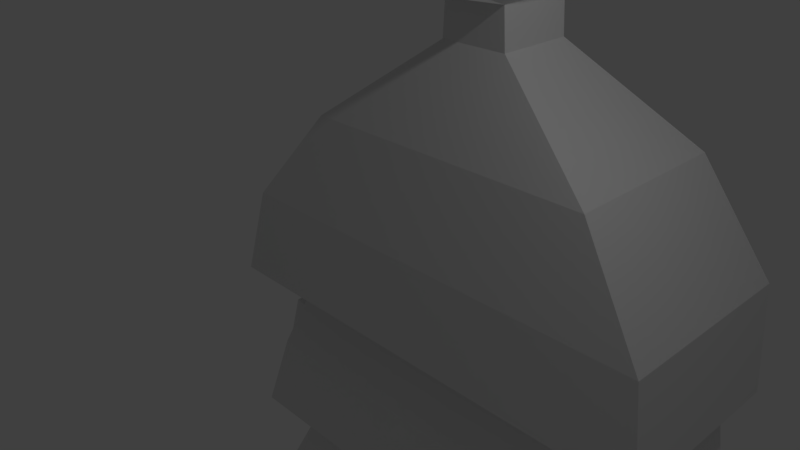 # Source: guard.blend  (saved by Blender 2.77.0; exported with 4.5.12 LTS)
import bpy
from mathutils import Matrix  # noqa: F401  (used for matrix-valued properties, if any)

bpy.ops.wm.read_factory_settings(use_empty=True)
scene = bpy.context.scene
scene.name = 'Scene'

# ---- collections
col_collection_1 = bpy.data.collections.new('Collection 1'); scene.collection.children.link(col_collection_1)

# ---- world
world_world = bpy.data.worlds.new('World'); scene.world = world_world
world_world.color = (0.05088, 0.05088, 0.05088)
world_world.use_sun_shadow = False
world_world.sun_shadow_jitter_overblur = 0.0
world_world.cycles.sampling_method = 'MANUAL'

# ---- cameras
cam_camera = bpy.data.cameras.new('Camera')
cam_camera.clip_end = 100.0
cam_camera.lens = 35.0
cam_camera.sensor_width = 32.0
cam_camera.sensor_height = 18.0
cam_camera.ortho_scale = 7.314
cam_camera.dof.focus_distance = 0.0
cam_camera.dof.aperture_fstop = 128.0

# ---- lights
light_lamp = bpy.data.lights.new('Lamp', 'POINT')
light_lamp.transmission_factor = 0.0
light_lamp.cutoff_distance = 30.0
light_lamp.energy = 100.0
light_lamp.shadow_buffer_clip_start = 1.001
light_lamp.shadow_soft_size = 0.1
light_lamp.shadow_maximum_resolution = 0.006
light_lamp.use_absolute_resolution = True

# ---- meshes
me_plane = bpy.data.meshes.new('Plane')
me_plane.from_pydata([(0.0, 1.206, 3.15), (0.7434, 1.206, 3.15), (0.5028, -0.001638, -1.79), (0.0, -0.6036, -1.79), (0.54, -0.6036, -1.79), (0.0, -4.891, -0.5313), (3.806, -4.891, -0.5313), (0.0, -4.891, -0.5313), (0.0, -4.891, -1.447), (2.986, -4.893, -1.447), (0.0, -7.467, -0.5114), (3.515, -7.473, -0.5114), (0.0, -7.467, -1.343), (0.0, -9.823, -0.5114), (3.557, -9.823, -0.5114), (0.0, -1.966, -1.108), (2.381, -1.966, -1.108), (0.0, -3.481, -0.7255), (3.535, -3.481, -0.7255), (0.5813, 4.299, 0.341), (0.0, 4.299, 0.341), (0.0, 3.24, 3.15), (0.6334, 3.24, 3.15), (0.0, 2.98, 3.15), (0.962, 2.98, 3.15), (0.0, 1.787, 3.15), (1.129, 1.787, 3.15), (1.257, 2.638, 3.15), (0.0, 2.638, 3.153), (0.0, 0.002468, -1.79), (2.986, -4.892, -3.237), (0.6417, 5.264, -2.919), (1.567, 5.264, -2.919), (0.9699, 5.957, -2.925), (1.567, 5.957, -2.925), (1.114, 6.735, -2.782), (1.52, 6.735, -2.782), (1.142, 7.3, -2.582), (1.492, 7.3, -2.582), (1.223, 7.98, -2.363), (1.411, 7.98, -2.363), (1.288, 9.031, -1.976), (1.346, 9.031, -1.976), (1.223, 7.98, -2.587), (1.411, 7.98, -2.587), (1.142, 7.3, -2.962), (1.492, 7.3, -2.962), (1.114, 6.735, -3.161), (1.52, 6.735, -3.161), (0.9699, 5.957, -3.378), (1.567, 5.957, -3.378), (0.6417, 5.264, -3.486), (1.567, 5.264, -3.486), (1.288, 9.031, -2.02), (1.346, 9.031, -2.02), (0.0, -8.645, -0.739), (3.183, -8.645, -0.739), (0.0, -6.237, -0.7763), (3.251, -6.236, -0.7763), (0.0, -0.05138, -2.994), (0.5028, -0.001638, -2.994), (0.54, -0.6036, -2.994), (0.0, -0.6036, -2.994), (1.453, 0.7798, -1.79), (0.0, 3.508, 0.341), (0.6058, 3.508, 0.341), (2.368, -1.966, -3.781), (3.535, -3.482, -3.781), (3.806, -4.891, -3.407), (2.865, -7.473, -1.343), (0.0, -1.97, -3.778), (0.0, -3.486, -3.777), (0.0, -4.895, -3.777), (3.557, -9.823, -2.979), (3.183, -8.645, -3.027), (2.865, -7.473, -3.036), (3.515, -7.473, -3.518), (3.245, -6.248, -3.518), (0.0, -4.887, -3.469), (0.0, -6.232, -3.483), (0.0, -7.466, -3.499), (0.0, -7.466, -3.116), (0.0, -8.651, -3.116), (0.0, -9.82, -3.116), (1.47, 4.572, -2.814), (1.47, 4.588, -3.486), (0.0, 4.299, -3.134), (3.078, -4.892, -2.472), (3.713, -4.891, -2.604), (3.078, -4.892, -1.686), (3.713, -4.891, -1.687), (3.361, -6.249, -2.47), (3.908, -6.056, -2.602), (3.361, -6.249, -1.8), (3.908, -6.056, -1.779), (3.296, -6.272, -2.7), (3.972, -6.033, -2.863), (3.296, -6.272, -1.611), (3.972, -6.055, -1.575), (3.777, -7.866, -2.7), (4.453, -7.627, -2.863), (3.777, -7.866, -1.611), (4.453, -7.627, -1.56), (0.0, -9.823, -0.5114), (3.557, -9.823, -0.5114), (3.557, -9.823, -2.979), (0.0, -9.82, -3.116), (0.3399, -9.823, -1.369), (1.492, -9.823, -1.369), (1.492, -9.823, -2.168), (0.3399, -9.822, -2.212), (0.4882, -11.49, -1.474), (1.344, -11.49, -1.474), (1.344, -11.49, -2.068), (0.4882, -11.48, -2.101), (0.478, -12.07, -1.468), (1.354, -12.07, -1.468), (1.354, -12.07, -2.075), (0.478, -12.07, -2.109), (0.5147, -12.59, -1.494), (1.317, -12.59, -1.494), (1.317, -12.59, -2.05), (0.5147, -12.59, -2.081), (0.5147, -14.1, -1.494), (1.317, -14.1, -1.494), (1.317, -14.1, -2.05), (0.5147, -14.1, -2.081), (0.04756, -16.63, -1.161), (1.784, -16.63, -1.161), (1.784, -16.63, -2.366), (0.04756, -16.63, -2.432), (0.0, 4.299, -3.475), (0.1803, -15.4, -2.332), (0.1803, -15.4, -1.256), (1.651, -15.4, -1.256), (1.651, -15.4, -2.276), (1.453, 2.343, -1.79), (1.453, 2.891, -1.79), (1.47, 2.791, -3.486), (0.0, 2.828, -3.475), (1.47, 2.125, -3.486), (0.0, 2.162, -3.475), (1.47, 0.7187, -3.486), (0.0, 0.6246, -3.473)], [(17, 5), (5, 7)], [(26, 1, 2, 63), (59, 62, 61, 60), (67, 66, 16, 18), (6, 18, 17, 7), (8, 9, 6, 7), (58, 57, 10, 11), (11, 10, 12, 69), (56, 55, 13, 14), (4, 3, 15, 16), (16, 15, 17, 18), (64, 65, 19, 20), (23, 24, 22, 21), (28, 27, 24, 23), (0, 1, 26, 25), (68, 6, 90, 88), (4, 2, 60, 61), (69, 12, 55, 56), (31, 32, 34, 33), (33, 34, 36, 35), (35, 36, 38, 37), (37, 38, 40, 39), (39, 40, 42, 41), (40, 39, 43, 44), (38, 37, 45, 46), (36, 35, 47, 48), (34, 33, 49, 50), (32, 31, 51, 52), (50, 49, 51, 52), (32, 52, 50, 34), (31, 33, 49, 51), (34, 50, 48, 36), (35, 47, 49, 33), (49, 47, 48, 50), (46, 48, 47, 45), (36, 48, 46, 38), (37, 45, 47, 35), (38, 46, 44, 40), (45, 43, 44, 46), (39, 43, 45, 37), (41, 42, 54, 53), (40, 44, 54, 42), (43, 53, 54, 44), (41, 53, 43, 39), (8, 57, 58, 9), (1, 0, 29, 2), (66, 61, 4, 16), (25, 26, 27, 28), (21, 22, 65, 64), (68, 67, 18, 6), (83, 73, 105, 106), (66, 70, 62, 61), (67, 71, 70, 66), (56, 14, 73, 74), (69, 56, 74, 75), (11, 69, 75, 76), (58, 11, 76, 77), (58, 77, 30, 9), (68, 72, 71, 67), (78, 72, 68, 30), (77, 79, 78, 30), (80, 79, 77, 76), (81, 80, 76, 75), (82, 81, 75, 74), (83, 82, 74, 73), (85, 52, 32, 84), (88, 90, 94, 92), (6, 9, 89, 90), (30, 68, 88, 87), (9, 30, 87, 89), (94, 93, 97, 98), (87, 88, 92, 91), (90, 89, 93, 94), (89, 87, 91, 93), (96, 98, 102, 100), (93, 91, 95, 97), (92, 94, 98, 96), (91, 92, 96, 95), (99, 100, 102, 101), (95, 96, 100, 99), (98, 97, 101, 102), (97, 95, 99, 101), (4, 3, 29, 2), (106, 105, 109, 110), (14, 13, 103, 104), (73, 14, 104, 105), (110, 109, 113, 114), (104, 103, 107, 108), (103, 106, 110, 107), (105, 104, 108, 109), (112, 111, 115, 116), (108, 107, 111, 112), (107, 110, 114, 111), (109, 108, 112, 113), (115, 118, 122, 119), (111, 114, 118, 115), (113, 112, 116, 117), (114, 113, 117, 118), (122, 121, 125, 126), (117, 116, 120, 121), (118, 117, 121, 122), (116, 115, 119, 120), (133, 132, 130, 127), (120, 119, 123, 124), (119, 122, 126, 123), (121, 120, 124, 125), (127, 130, 129, 128), (135, 134, 128, 129), (132, 135, 129, 130), (134, 133, 127, 128), (85, 84, 137, 138), (86, 31, 32, 84), (19, 84, 86, 20), (86, 31, 51, 131), (131, 51, 52, 85), (124, 123, 133, 134), (126, 125, 135, 132), (125, 124, 134, 135), (123, 126, 132, 133), (27, 26, 63, 136), (24, 27, 136, 137), (24, 137, 65, 22), (65, 137, 84, 19), (138, 139, 131, 85), (139, 138, 140, 141), (136, 140, 138, 137), (142, 140, 136, 63), (141, 140, 142, 143), (59, 60, 142, 143), (60, 2, 63, 142)])
me_plane.use_remesh_preserve_volume = False
me_plane.use_remesh_preserve_attributes = False
me_plane.use_mirror_vertex_groups = False
me_plane.update()

# ---- objects
ob_plane = bpy.data.objects.new('Plane', me_plane)
ob_lamp = bpy.data.objects.new('Lamp', light_lamp)
ob_camera = bpy.data.objects.new('Camera', cam_camera)

# ---- transforms, parenting, visibility, modifiers, constraints
ob_plane.location = (0.0, 0.0, 2.976)
ob_plane.rotation_euler = (1.571, 0.0, 0.0)
ob_plane.lineart.crease_threshold = 0.0
_m = ob_plane.modifiers.new('Mirror', 'MIRROR')
_m.use_clip = True
ob_lamp.location = (4.076, 1.005, 5.904)
ob_lamp.rotation_euler = (0.6503, 0.05522, 1.866)
ob_lamp.lock_rotations_4d = False
ob_lamp.empty_display_type = 'ARROWS'
ob_lamp.color = (0.0, 0.0, 0.0, 0.0)
ob_lamp.lineart.crease_threshold = 0.0
ob_camera.location = (7.481, -6.508, 5.344)
ob_camera.rotation_euler = (1.109, 0.01082, 0.8149)
ob_camera.lock_rotations_4d = False
ob_camera.empty_display_type = 'ARROWS'
ob_camera.color = (0.0, 0.0, 0.0, 0.0)
ob_camera.display_type = 'WIRE'
ob_camera.lineart.crease_threshold = 0.0

# ---- collection membership
col_collection_1.objects.link(ob_plane)
col_collection_1.objects.link(ob_lamp)
col_collection_1.objects.link(ob_camera)

# ---- scene / render settings (as saved in the file)
scene.camera = ob_camera
scene.frame_start = 1; scene.frame_end = 250; scene.frame_set(29)
scene.render.engine = 'BLENDER_EEVEE_NEXT'
scene.render.resolution_percentage = 50
scene.render.dither_intensity = 0.0
scene.cycles.use_denoising = False
scene.cycles.samples = 128
scene.cycles.sampling_pattern = 'TABULATED_SOBOL'
scene.cycles.light_sampling_threshold = 0.0
scene.cycles.use_adaptive_sampling = False
scene.cycles.use_light_tree = False
scene.cycles.blur_glossy = 0.0
scene.cycles.sample_clamp_indirect = 0.0
scene.view_settings.view_transform = 'Standard'
bpy.context.view_layer.update()

